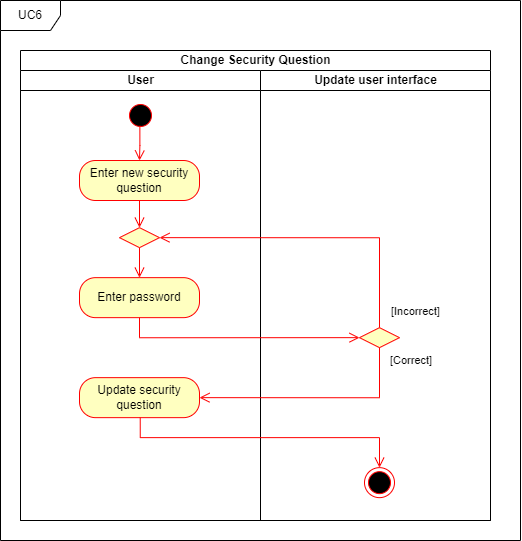

The diagram above was exported from draw.io. Its source (the exported page's mxGraphModel, read from the mxfile embedded in the PNG):
<mxGraphModel dx="2376" dy="2964" grid="1" gridSize="10" guides="1" tooltips="1" connect="1" arrows="1" fold="1" page="1" pageScale="1" pageWidth="850" pageHeight="1100" math="0" shadow="0">
  <root>
    <mxCell id="0" />
    <mxCell id="1" parent="0" />
    <mxCell id="2" value="Change Security Question" style="swimlane;childLayout=stackLayout;resizeParent=1;resizeParentMax=0;startSize=20;html=1;" vertex="1" parent="1">
      <mxGeometry x="-226" y="-1550" width="470" height="470" as="geometry" />
    </mxCell>
    <mxCell id="3" value="User" style="swimlane;startSize=20;html=1;" vertex="1" parent="2">
      <mxGeometry y="20" width="240" height="450" as="geometry" />
    </mxCell>
    <mxCell id="4" value="Update user interface" style="swimlane;startSize=20;html=1;" vertex="1" parent="2">
      <mxGeometry x="240" y="20" width="230" height="450" as="geometry" />
    </mxCell>
    <mxCell id="5" value="UC6" style="shape=umlFrame;whiteSpace=wrap;html=1;pointerEvents=0;" vertex="1" parent="1">
      <mxGeometry x="-246" y="-1600" width="520" height="540" as="geometry" />
    </mxCell>
    <mxCell id="6" value="" style="ellipse;html=1;shape=startState;fillColor=#000000;strokeColor=#ff0000;" vertex="1" parent="1">
      <mxGeometry x="-121.00000000000045" y="-1500" width="30" height="30" as="geometry" />
    </mxCell>
    <mxCell id="7" value="Enter new security question" style="rounded=1;whiteSpace=wrap;html=1;arcSize=40;fontColor=#000000;fillColor=#ffffc0;strokeColor=#ff0000;" vertex="1" parent="1">
      <mxGeometry x="-167" y="-1440" width="120" height="40" as="geometry" />
    </mxCell>
    <mxCell id="8" value="" style="ellipse;html=1;shape=endState;fillColor=#000000;strokeColor=#ff0000;" vertex="1" parent="1">
      <mxGeometry x="117.99999999999955" y="-1132.85" width="30" height="30" as="geometry" />
    </mxCell>
    <mxCell id="9" value="Enter password" style="rounded=1;whiteSpace=wrap;html=1;arcSize=40;fontColor=#000000;fillColor=#ffffc0;strokeColor=#ff0000;" vertex="1" parent="1">
      <mxGeometry x="-167" y="-1322.85" width="120" height="40" as="geometry" />
    </mxCell>
    <mxCell id="10" value="" style="rhombus;whiteSpace=wrap;html=1;fontColor=#000000;fillColor=#ffffc0;strokeColor=#ff0000;" vertex="1" parent="1">
      <mxGeometry x="113" y="-1272.85" width="40" height="20" as="geometry" />
    </mxCell>
    <mxCell id="11" value="[Correct]" style="edgeStyle=orthogonalEdgeStyle;html=1;align=left;verticalAlign=top;endArrow=open;endSize=8;strokeColor=#ff0000;rounded=0;entryX=1;entryY=0.5;entryDx=0;entryDy=0;" edge="1" source="10" target="14" parent="1">
      <mxGeometry x="-1" y="10" relative="1" as="geometry">
        <mxPoint x="133" y="-1222.85" as="targetPoint" />
        <mxPoint x="-1" as="offset" />
        <Array as="points">
          <mxPoint x="133" y="-1202.85" />
        </Array>
      </mxGeometry>
    </mxCell>
    <mxCell id="12" value="" style="edgeStyle=orthogonalEdgeStyle;html=1;verticalAlign=bottom;endArrow=open;endSize=8;strokeColor=#ff0000;rounded=0;entryX=0;entryY=0.5;entryDx=0;entryDy=0;exitX=0.5;exitY=1;exitDx=0;exitDy=0;" edge="1" source="9" target="10" parent="1">
      <mxGeometry relative="1" as="geometry">
        <mxPoint x="-17" y="-1273.19" as="targetPoint" />
        <mxPoint x="-177" y="-1273.19" as="sourcePoint" />
      </mxGeometry>
    </mxCell>
    <mxCell id="13" value="" style="edgeStyle=orthogonalEdgeStyle;html=1;verticalAlign=bottom;endArrow=open;endSize=8;strokeColor=#ff0000;rounded=0;exitX=0.5;exitY=1;exitDx=0;exitDy=0;entryX=0.5;entryY=0;entryDx=0;entryDy=0;" edge="1" source="7" target="18" parent="1">
      <mxGeometry relative="1" as="geometry">
        <mxPoint x="-107" y="-1372.85" as="targetPoint" />
        <mxPoint x="-106.75999999999999" y="-1350.5099999999998" as="sourcePoint" />
      </mxGeometry>
    </mxCell>
    <mxCell id="14" value="Update security question" style="rounded=1;whiteSpace=wrap;html=1;arcSize=40;fontColor=#000000;fillColor=#ffffc0;strokeColor=#ff0000;" vertex="1" parent="1">
      <mxGeometry x="-167" y="-1222.85" width="120" height="40" as="geometry" />
    </mxCell>
    <mxCell id="15" value="" style="edgeStyle=orthogonalEdgeStyle;html=1;verticalAlign=bottom;endArrow=open;endSize=8;strokeColor=#ff0000;rounded=0;entryX=0.5;entryY=0;entryDx=0;entryDy=0;exitX=0.5;exitY=1;exitDx=0;exitDy=0;" edge="1" source="18" target="9" parent="1">
      <mxGeometry relative="1" as="geometry">
        <mxPoint x="-107.20000000000005" y="-1337.85" as="targetPoint" />
        <mxPoint x="-107" y="-1355.6999999999998" as="sourcePoint" />
      </mxGeometry>
    </mxCell>
    <mxCell id="16" value="[Incorrect]" style="edgeStyle=orthogonalEdgeStyle;html=1;align=left;verticalAlign=top;endArrow=open;endSize=8;strokeColor=#ff0000;rounded=0;entryX=1;entryY=0.5;entryDx=0;entryDy=0;exitX=0.5;exitY=0;exitDx=0;exitDy=0;" edge="1" source="10" target="18" parent="1">
      <mxGeometry x="-0.8125" y="-10" relative="1" as="geometry">
        <mxPoint x="-97" y="-1364.2749999999999" as="targetPoint" />
        <mxPoint as="offset" />
        <Array as="points">
          <mxPoint x="133" y="-1362.85" />
        </Array>
        <mxPoint x="203" y="-1372.85" as="sourcePoint" />
      </mxGeometry>
    </mxCell>
    <mxCell id="17" value="" style="edgeStyle=orthogonalEdgeStyle;html=1;verticalAlign=bottom;endArrow=open;endSize=8;strokeColor=#ff0000;rounded=0;exitX=0.479;exitY=0.843;exitDx=0;exitDy=0;entryX=0.5;entryY=0;entryDx=0;entryDy=0;exitPerimeter=0;" edge="1" source="6" target="7" parent="1">
      <mxGeometry relative="1" as="geometry">
        <mxPoint x="-106" y="-1417.1499999999999" as="targetPoint" />
        <mxPoint x="-106" y="-1441.42" as="sourcePoint" />
      </mxGeometry>
    </mxCell>
    <mxCell id="18" value="" style="rhombus;whiteSpace=wrap;html=1;fontColor=#000000;fillColor=#ffffc0;strokeColor=#ff0000;" vertex="1" parent="1">
      <mxGeometry x="-127" y="-1372.85" width="40" height="20" as="geometry" />
    </mxCell>
    <mxCell id="19" value="" style="edgeStyle=orthogonalEdgeStyle;html=1;verticalAlign=bottom;endArrow=open;endSize=8;strokeColor=#ff0000;rounded=0;exitX=0.506;exitY=1;exitDx=0;exitDy=0;exitPerimeter=0;" edge="1" source="14" target="8" parent="1">
      <mxGeometry relative="1" as="geometry">
        <mxPoint x="133" y="-1122.85" as="targetPoint" />
        <mxPoint x="-87" y="-1152.85" as="sourcePoint" />
        <Array as="points">
          <mxPoint x="-106" y="-1162.85" />
          <mxPoint x="133" y="-1162.85" />
        </Array>
      </mxGeometry>
    </mxCell>
  </root>
</mxGraphModel>